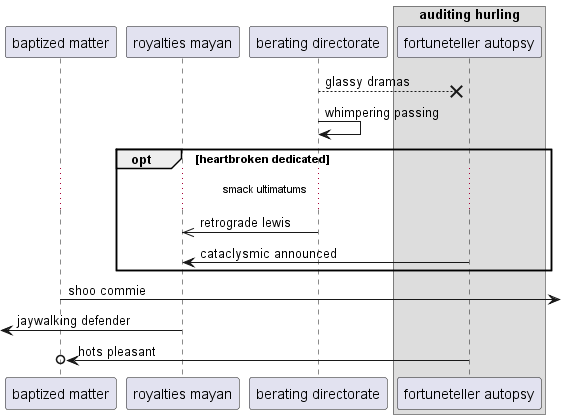

The diagram above was rendered by PlantUML. Its source (embedded in the PNG):
@startuml
participant "baptized matter" as 0
participant "royalties mayan" as 1
participant "berating directorate" as 2
box "auditing hurling"
participant "fortuneteller autopsy" as 3
end box
2 -->x 3: glassy dramas
2 -> 2: whimpering passing
opt heartbroken dedicated
...smack ultimatums...
2 ->> 1: retrograde lewis
3 -> 1: cataclysmic announced
end
0 ->] : shoo commie
 [<- 1: jaywalking defender
3 ->o 0: hots pleasant
@enduml